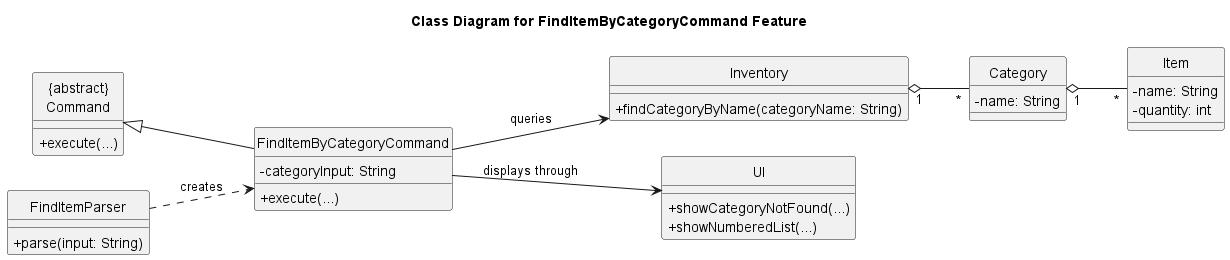

The diagram above was rendered by PlantUML. Its source (embedded in the PNG):
@startuml
title Class Diagram for FindItemByCategoryCommand Feature
skinparam classAttributeIconSize 0
hide circle
left to right direction

class "{abstract}\nCommand" as Command {
  + execute(...)
}

class FindItemParser {
  + parse(input: String)
}

class FindItemByCategoryCommand {
  - categoryInput: String
  + execute(...)
}

class Inventory {
  + findCategoryByName(categoryName: String)
}

class Category {
  - name: String
}

class Item {
  - name: String
  - quantity: int
}

class UI {
  + showCategoryNotFound(...)
  + showNumberedList(...)
}

Command <|-- FindItemByCategoryCommand
FindItemParser ..> FindItemByCategoryCommand : creates
FindItemByCategoryCommand --> Inventory : queries
FindItemByCategoryCommand --> UI : displays through
Inventory "1" o-- "*" Category
Category "1" o-- "*" Item
@enduml